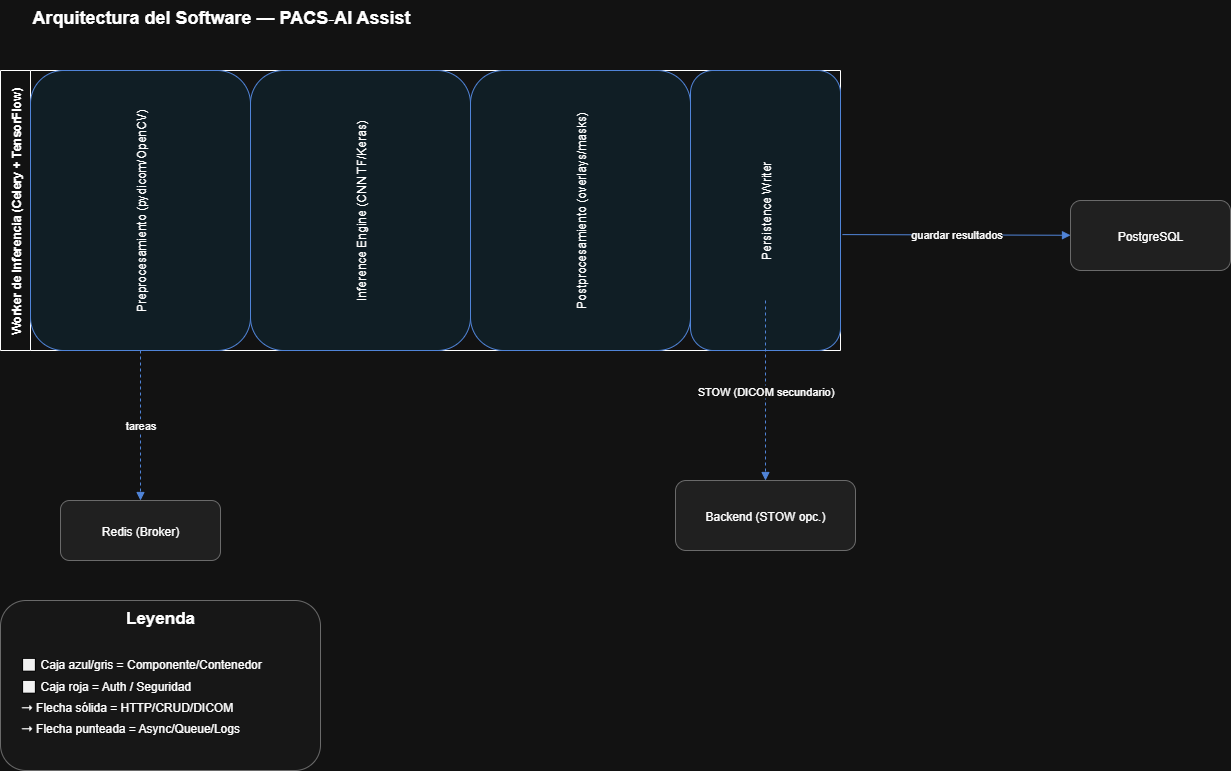

The diagram above was exported from draw.io. Its source (the exported page's mxGraphModel, read from the mxfile embedded in the PNG):
<mxGraphModel dx="2194" dy="1223" grid="1" gridSize="10" guides="1" tooltips="1" connect="1" arrows="1" fold="1" page="1" pageScale="1" pageWidth="827" pageHeight="1169" math="0" shadow="0">
  <root>
    <mxCell id="0" />
    <mxCell id="1" parent="0" />
    <mxCell id="W6TS5fc-a3Y2N32qYOf9-1" value="Worker de Inferencia (Celery + TensorFlow)" style="swimlane;childLayout=stackLayout;horizontal=0;startSize=30;" vertex="1" parent="1">
      <mxGeometry x="30" y="120" width="840" height="280" as="geometry" />
    </mxCell>
    <mxCell id="W6TS5fc-a3Y2N32qYOf9-2" value="Preprocesamiento (pydicom/OpenCV)" style="rounded=1;fillColor=#e6f7ff;strokeColor=#4a86e8;horizontal=0;" vertex="1" parent="W6TS5fc-a3Y2N32qYOf9-1">
      <mxGeometry x="30" width="220" height="280" as="geometry" />
    </mxCell>
    <mxCell id="W6TS5fc-a3Y2N32qYOf9-3" value="Inference Engine (CNN TF/Keras)" style="rounded=1;fillColor=#e6f7ff;strokeColor=#4a86e8;horizontal=0;" vertex="1" parent="W6TS5fc-a3Y2N32qYOf9-1">
      <mxGeometry x="250" width="220" height="280" as="geometry" />
    </mxCell>
    <mxCell id="W6TS5fc-a3Y2N32qYOf9-4" value="Postprocesamiento (overlays/masks)" style="rounded=1;fillColor=#e6f7ff;strokeColor=#4a86e8;horizontal=0;" vertex="1" parent="W6TS5fc-a3Y2N32qYOf9-1">
      <mxGeometry x="470" width="220" height="280" as="geometry" />
    </mxCell>
    <mxCell id="W6TS5fc-a3Y2N32qYOf9-5" value="" style="endArrow=block;html=1;strokeColor=#4a86e8;" edge="1" parent="W6TS5fc-a3Y2N32qYOf9-1" source="W6TS5fc-a3Y2N32qYOf9-3" target="W6TS5fc-a3Y2N32qYOf9-4">
      <mxGeometry relative="1" as="geometry" />
    </mxCell>
    <mxCell id="W6TS5fc-a3Y2N32qYOf9-6" value="" style="endArrow=block;html=1;strokeColor=#4a86e8;" edge="1" parent="W6TS5fc-a3Y2N32qYOf9-1" source="W6TS5fc-a3Y2N32qYOf9-4" target="W6TS5fc-a3Y2N32qYOf9-7">
      <mxGeometry relative="1" as="geometry" />
    </mxCell>
    <mxCell id="W6TS5fc-a3Y2N32qYOf9-7" value="Persistence Writer" style="rounded=1;fillColor=#e6f7ff;strokeColor=#4a86e8;horizontal=0;" vertex="1" parent="W6TS5fc-a3Y2N32qYOf9-1">
      <mxGeometry x="690" width="150" height="280" as="geometry" />
    </mxCell>
    <mxCell id="W6TS5fc-a3Y2N32qYOf9-8" value="Redis (Broker)" style="rounded=1;fillColor=#eeeeee;strokeColor=#999999;" vertex="1" parent="1">
      <mxGeometry x="90" y="550" width="160" height="60" as="geometry" />
    </mxCell>
    <mxCell id="W6TS5fc-a3Y2N32qYOf9-9" value="PostgreSQL" style="rounded=1;fillColor=#eeeeee;strokeColor=#999999;" vertex="1" parent="1">
      <mxGeometry x="1100" y="250" width="160" height="70" as="geometry" />
    </mxCell>
    <mxCell id="W6TS5fc-a3Y2N32qYOf9-10" value="Backend (STOW opc.)" style="rounded=1;fillColor=#eeeeee;strokeColor=#999999;" vertex="1" parent="1">
      <mxGeometry x="705" y="530" width="180" height="70" as="geometry" />
    </mxCell>
    <mxCell id="W6TS5fc-a3Y2N32qYOf9-11" value="" style="endArrow=block;html=1;strokeColor=#4a86e8;" edge="1" parent="1" source="W6TS5fc-a3Y2N32qYOf9-2" target="W6TS5fc-a3Y2N32qYOf9-3">
      <mxGeometry relative="1" as="geometry" />
    </mxCell>
    <mxCell id="W6TS5fc-a3Y2N32qYOf9-12" value="tareas" style="endArrow=block;html=1;strokeColor=#4a86e8;dashed=1;" edge="1" parent="1" source="W6TS5fc-a3Y2N32qYOf9-2" target="W6TS5fc-a3Y2N32qYOf9-8">
      <mxGeometry relative="1" as="geometry" />
    </mxCell>
    <mxCell id="W6TS5fc-a3Y2N32qYOf9-13" value="guardar resultados" style="endArrow=block;html=1;strokeColor=#4a86e8;exitX=1.013;exitY=0.586;exitDx=0;exitDy=0;exitPerimeter=0;" edge="1" parent="1" source="W6TS5fc-a3Y2N32qYOf9-7" target="W6TS5fc-a3Y2N32qYOf9-9">
      <mxGeometry relative="1" as="geometry" />
    </mxCell>
    <mxCell id="W6TS5fc-a3Y2N32qYOf9-14" value="STOW (DICOM secundario)" style="endArrow=block;html=1;strokeColor=#4a86e8;dashed=1;" edge="1" parent="1" target="W6TS5fc-a3Y2N32qYOf9-10">
      <mxGeometry relative="1" as="geometry">
        <mxPoint x="795" y="350" as="sourcePoint" />
      </mxGeometry>
    </mxCell>
    <mxCell id="bRAVLzHFtiJwAepIG40l-1" value="Leyenda" style="rounded=1;fillColor=#f9f9f9;strokeColor=#999999;fontStyle=1;align=center;verticalAlign=top;fontSize=17;" vertex="1" parent="1">
      <mxGeometry x="30" y="650" width="320" height="170" as="geometry" />
    </mxCell>
    <mxCell id="bRAVLzHFtiJwAepIG40l-2" value="⬜ Caja azul/gris = Componente/Contenedor" style="text;align=left;verticalAlign=middle;" vertex="1" parent="bRAVLzHFtiJwAepIG40l-1">
      <mxGeometry x="18.290285714285712" y="53.125" width="280" height="21.25" as="geometry" />
    </mxCell>
    <mxCell id="bRAVLzHFtiJwAepIG40l-3" value="⬜ Caja roja = Auth / Seguridad" style="text;align=left;verticalAlign=middle;" vertex="1" parent="bRAVLzHFtiJwAepIG40l-1">
      <mxGeometry x="18.290285714285712" y="74.3770238095238" width="280" height="21.25" as="geometry" />
    </mxCell>
    <mxCell id="bRAVLzHFtiJwAepIG40l-4" value="➝ Flecha sólida = HTTP/CRUD/DICOM" style="text;align=left;verticalAlign=middle;" vertex="1" parent="bRAVLzHFtiJwAepIG40l-1">
      <mxGeometry x="18.290285714285716" y="95.62904761904761" width="280" height="21.25" as="geometry" />
    </mxCell>
    <mxCell id="bRAVLzHFtiJwAepIG40l-5" value="➝ Flecha punteada = Async/Queue/Logs" style="text;align=left;verticalAlign=middle;" vertex="1" parent="bRAVLzHFtiJwAepIG40l-1">
      <mxGeometry x="18.290285714285716" y="116.88107142857143" width="280" height="21.25" as="geometry" />
    </mxCell>
    <mxCell id="5KeUy8kh7bQMHIHUPz4d-1" value="Arquitectura del Software — PACS‑AI Assist" style="text;html=1;align=left;verticalAlign=top;fontSize=18;fontStyle=1" vertex="1" parent="1">
      <mxGeometry x="60" y="50" width="390" height="30" as="geometry" />
    </mxCell>
  </root>
</mxGraphModel>